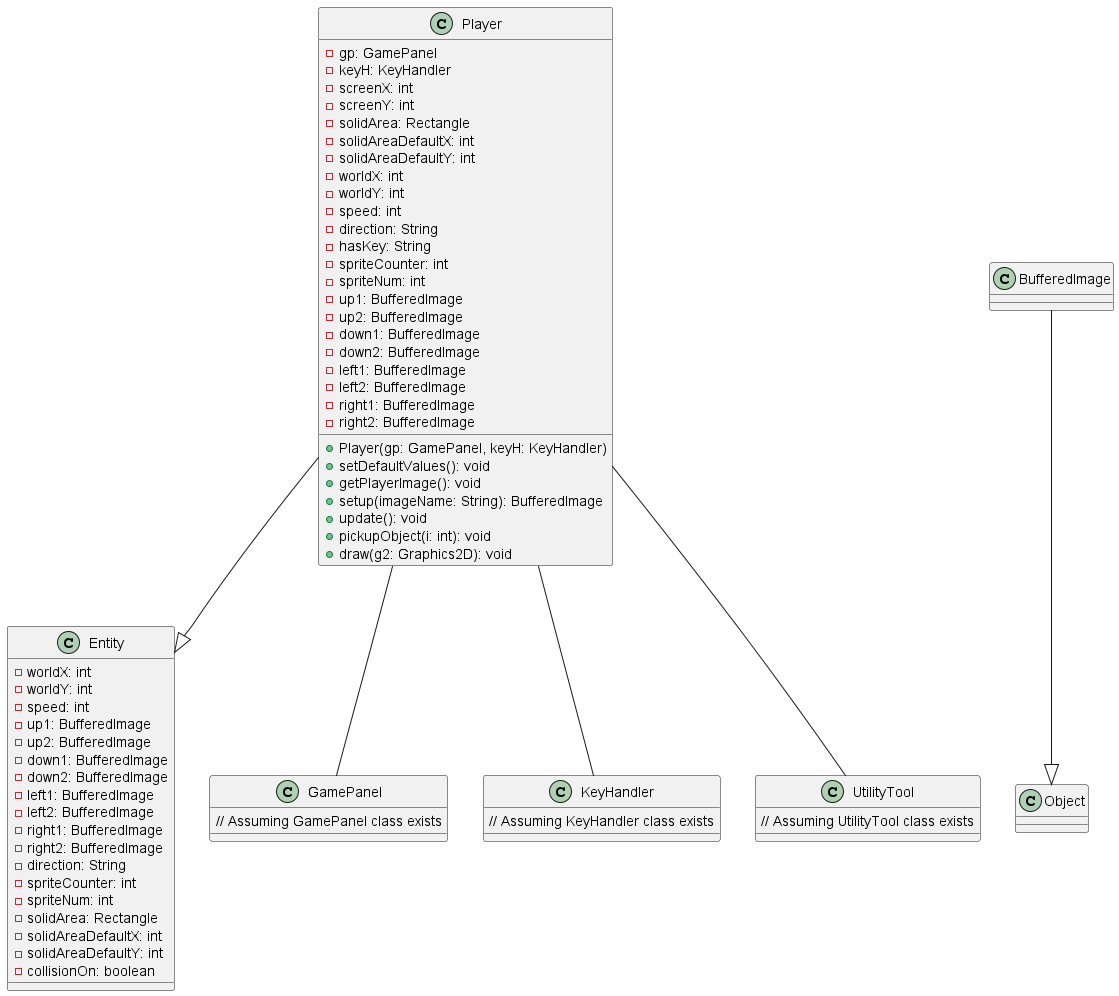

The diagram above was rendered by PlantUML. Its source (embedded in the PNG):
@startuml entity_full

class Entity {
    -worldX: int
    -worldY: int
    -speed: int
    -up1: BufferedImage
    -up2: BufferedImage
    -down1: BufferedImage
    -down2: BufferedImage
    -left1: BufferedImage
    -left2: BufferedImage
    -right1: BufferedImage
    -right2: BufferedImage
    -direction: String
    -spriteCounter: int
    -spriteNum: int
    -solidArea: Rectangle
    -solidAreaDefaultX: int
    -solidAreaDefaultY: int
    -collisionOn: boolean
}

class Player {
  - gp: GamePanel
  - keyH: KeyHandler
  - screenX: int
  - screenY: int
  - solidArea: Rectangle
  - solidAreaDefaultX: int
  - solidAreaDefaultY: int
  - worldX: int
  - worldY: int
  - speed: int
  - direction: String
  - hasKey: String
  - spriteCounter: int
  - spriteNum: int
  - up1: BufferedImage
  - up2: BufferedImage
  - down1: BufferedImage
  - down2: BufferedImage
  - left1: BufferedImage
  - left2: BufferedImage
  - right1: BufferedImage
  - right2: BufferedImage

  + Player(gp: GamePanel, keyH: KeyHandler)
  + setDefaultValues(): void
  + getPlayerImage(): void
  + setup(imageName: String): BufferedImage
  + update(): void
  + pickupObject(i: int): void
  + draw(g2: Graphics2D): void
}

class GamePanel {
  // Assuming GamePanel class exists
}

class KeyHandler {
  // Assuming KeyHandler class exists
}

class UtilityTool {
  // Assuming UtilityTool class exists
}

BufferedImage --|> Object
Player --|> Entity
Player -- GamePanel
Player -- KeyHandler
Player -- UtilityTool

@enduml